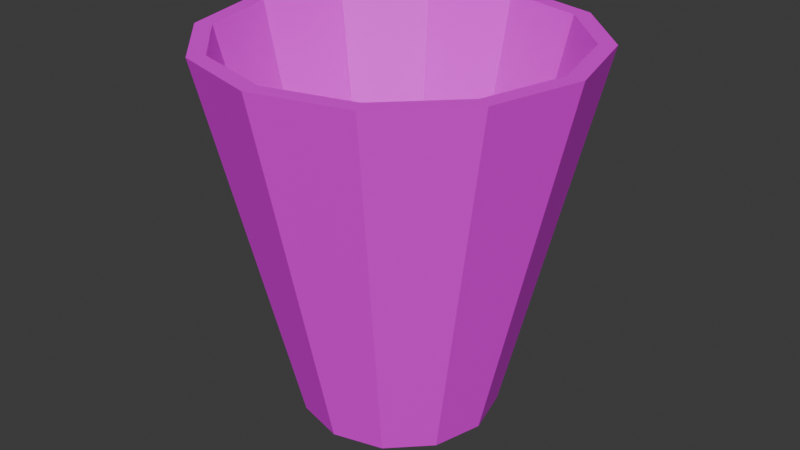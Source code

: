 # Source: cup.blend  (saved by Blender 4.3.34; exported with 4.5.12 LTS)
import bpy
from mathutils import Matrix  # noqa: F401  (used for matrix-valued properties, if any)

bpy.ops.wm.read_factory_settings(use_empty=True)
scene = bpy.context.scene
scene.name = 'Scene'

# ---- collections
col_collection = bpy.data.collections.new('Collection'); scene.collection.children.link(col_collection)

# ---- images (referenced by path relative to the original .blend; pixels are not part of the script)
import os
ASSET_DIR = os.environ.get("B2B_ASSET_DIR", "")  # directory of the original .blend (textures are referenced by path, not embedded)
HERE = os.path.dirname(os.path.abspath(__file__))  # packed textures are extracted next to this script under _unpacked/

def load_image(name, relpath, width, height, colorspace="sRGB"):
    """Load a texture the original file referenced (path relative to the .blend, or extracted next to this script)."""
    p = next((c for c in (os.path.join(HERE, relpath), os.path.join(ASSET_DIR, relpath)) if relpath and os.path.exists(c)), "")
    if p:
        img = bpy.data.images.load(p, check_existing=True)
        img.name = name
    else:  # same state as the original file: an image datablock whose file is absent (Cycles renders it pink)
        img = bpy.data.images.new(name, width, height)
        img.source = "FILE"
        img.filepath = "//" + (relpath or name)
    img.colorspace_settings.name = colorspace
    return img
img_cylinder_base_color = load_image('Cylinder Base Color', '', 1024, 1024, 'sRGB')

# ---- materials (node trees are filled in below, after node groups)
mat_material_001 = bpy.data.materials.new('Material.001')

# ---- material node trees
mat_material_001.use_nodes = True; mat_material_001.node_tree.nodes.clear()
_N = mat_material_001.node_tree.nodes; _L = mat_material_001.node_tree.links
n0 = _N.new('ShaderNodeBsdfPrincipled'); n0.name = 'Principled BSDF'; n0.location = (10, 300)
n1 = _N.new('ShaderNodeOutputMaterial'); n1.name = 'Material Output'; n1.location = (300, 300)
n2 = _N.new('ShaderNodeTexImage'); n2.name = 'Image Texture'; n2.location = (-280, 260)
n2.image = img_cylinder_base_color
_L.new(n0.outputs[0], n1.inputs[0])
_L.new(n2.outputs[0], n0.inputs[0])
n1.is_active_output = True

# ---- world
world_world = bpy.data.worlds.new('World'); scene.world = world_world
world_world.use_nodes = True; world_world.node_tree.nodes.clear()
_N = world_world.node_tree.nodes; _L = world_world.node_tree.links
n0 = _N.new('ShaderNodeOutputWorld'); n0.name = 'World Output'; n0.location = (300, 300)
n1 = _N.new('ShaderNodeBackground'); n1.name = 'Background'; n1.location = (10, 300)
n1.inputs[0].default_value = (0.05088, 0.05088, 0.05088, 1.0)
_L.new(n1.outputs[0], n0.inputs[0])
n0.is_active_output = True
world_world.color = (0.05088, 0.05088, 0.05088)
world_world.sun_shadow_jitter_overblur = 0.0

# ---- meshes
me_cylinder = bpy.data.meshes.new('Cylinder')
me_cylinder.from_pydata([(2.328e-09, 0.5312, -1.0), (-4.699e-10, 0.9097, 1.0), (0.2656, 0.46, -1.0), (0.4548, 0.7878, 1.0), (0.46, 0.2656, -1.0), (0.7878, 0.4548, 1.0), (0.5312, -2.328e-09, -1.0), (0.9097, 4.699e-10, 1.0), (0.46, -0.2656, -1.0), (0.7878, -0.4548, 1.0), (0.2656, -0.46, -1.0), (0.4548, -0.7878, 1.0), (2.328e-09, -0.5312, -1.0), (-4.699e-10, -0.9097, 1.0), (-0.2656, -0.46, -1.0), (-0.4548, -0.7878, 1.0), (-0.46, -0.2656, -1.0), (-0.7878, -0.4548, 1.0), (-0.5312, -2.328e-09, -1.0), (-0.9097, 4.699e-10, 1.0), (-0.46, 0.2656, -1.0), (-0.7878, 0.4548, 1.0), (-0.2656, 0.46, -1.0), (-0.4548, 0.7878, 1.0), (0.5, 0.866, 1.0), (0.0, 1.0, 1.0), (0.866, 0.5, 1.0), (1.0, 0.0, 1.0), (0.866, -0.5, 1.0), (0.5, -0.866, 1.0), (0.0, -1.0, 1.0), (-0.5, -0.866, 1.0), (-0.866, -0.5, 1.0), (-1.0, 0.0, 1.0), (-0.866, 0.5, 1.0), (-0.5, 0.866, 1.0), (-2.841e-10, 0.4611, -0.8823), (0.2305, 0.3993, -0.8823), (0.3993, 0.2305, -0.8823), (0.4611, -4.66e-09, -0.8823), (0.3993, -0.2305, -0.8823), (0.2305, -0.3993, -0.8823), (-2.841e-10, -0.4611, -0.8823), (-0.2305, -0.3993, -0.8823), (-0.3993, -0.2305, -0.8823), (-0.4611, -4.66e-09, -0.8823), (-0.3993, 0.2305, -0.8823), (-0.2305, 0.3993, -0.8823)], [], [(0, 25, 24, 2), (2, 24, 26, 4), (4, 26, 27, 6), (6, 27, 28, 8), (8, 28, 29, 10), (10, 29, 30, 12), (12, 30, 31, 14), (14, 31, 32, 16), (16, 32, 33, 18), (18, 33, 34, 20), (23, 21, 46, 47), (20, 34, 35, 22), (22, 35, 25, 0), (0, 2, 4, 6, 8, 10, 12, 14, 16, 18, 20, 22), (1, 3, 24, 25), (3, 5, 26, 24), (5, 7, 27, 26), (7, 9, 28, 27), (9, 11, 29, 28), (11, 13, 30, 29), (13, 15, 31, 30), (15, 17, 32, 31), (17, 19, 33, 32), (19, 21, 34, 33), (21, 23, 35, 34), (23, 1, 25, 35), (37, 36, 47, 46, 45, 44, 43, 42, 41, 40, 39, 38), (3, 1, 36, 37), (17, 15, 43, 44), (11, 9, 40, 41), (1, 23, 47, 36), (5, 3, 37, 38), (19, 17, 44, 45), (13, 11, 41, 42), (7, 5, 38, 39), (21, 19, 45, 46), (15, 13, 42, 43), (9, 7, 39, 40)])
_uv = me_cylinder.uv_layers.new(name='UVMap')
_uv.uv.foreach_set('vector', [0.4226, 0.3446, 0.4021, 0.0, 0.4896, 0.0, 0.4691, 0.3446, 0.4691, 0.3446, 0.4896, 0.0, 0.5653, 0.005227, 0.5093, 0.3474, 0.056, 0.6738, -1.007e-08, 0.3316, 0.07574, 0.3264, 0.09624, 0.671, 0.09624, 0.671, 0.07574, 0.3264, 0.1632, 0.3264, 0.1427, 0.671, 0.1427, 0.671, 0.1632, 0.3264, 0.2389, 0.3316, 0.1829, 0.6738, 0.3824, 0.6948, 0.3264, 0.3526, 0.4021, 0.3474, 0.4226, 0.692, 0.4226, 0.692, 0.4021, 0.3474, 0.4896, 0.3474, 0.4691, 0.692, 0.4691, 0.692, 0.4896, 0.3474, 0.5653, 0.3526, 0.5093, 0.6948, 0.6213, 0.3474, 0.5653, 0.005227, 0.641, 0.0, 0.6615, 0.3446, 0.6615, 0.3446, 0.641, 0.0, 0.7285, 0.0, 0.708, 0.3446, 0.5653, 0.3474, 0.6342, 0.3521, 0.6538, 0.6591, 0.6189, 0.6567, 0.708, 0.3446, 0.7285, 0.0, 0.8042, 0.005227, 0.7482, 0.3474, 0.3824, 0.3474, 0.3264, 0.005227, 0.4021, 0.0, 0.4226, 0.3446, 0.3264, 0.8047, 0.3264, 0.7583, 0.3496, 0.718, 0.3898, 0.6948, 0.4363, 0.6948, 0.4765, 0.718, 0.4998, 0.7583, 0.4998, 0.8047, 0.4765, 0.8449, 0.4363, 0.8682, 0.3898, 0.8682, 0.3496, 0.8449, 0.01474, 0.203, 0.05452, 0.2719, 0.04373, 0.2827, -1.332e-08, 0.2069, 0.05452, 0.2719, 0.1234, 0.3116, 0.1195, 0.3264, 0.04373, 0.2827, 0.1234, 0.3116, 0.203, 0.3116, 0.2069, 0.3264, 0.1195, 0.3264, 0.203, 0.3116, 0.2719, 0.2719, 0.2827, 0.2827, 0.2069, 0.3264, 0.2719, 0.2719, 0.3116, 0.203, 0.3264, 0.2069, 0.2827, 0.2827, 0.3116, 0.203, 0.3116, 0.1234, 0.3264, 0.1195, 0.3264, 0.2069, 0.3116, 0.1234, 0.2719, 0.05452, 0.2827, 0.04373, 0.3264, 0.1195, 0.2719, 0.05452, 0.203, 0.01474, 0.2069, 8.802e-09, 0.2827, 0.04373, 0.203, 0.01474, 0.1234, 0.01474, 0.1195, 6.933e-09, 0.2069, 8.802e-09, 0.1234, 0.01474, 0.05452, 0.05452, 0.04373, 0.04373, 0.1195, 6.933e-09, 0.05452, 0.05452, 0.01474, 0.1234, -1.145e-08, 0.1195, 0.04373, 0.04373, 0.01474, 0.1234, 0.01474, 0.203, -1.332e-08, 0.2069, -1.145e-08, 0.1195, 0.8377, 0.8096, 0.8028, 0.7895, 0.7827, 0.7545, 0.7827, 0.7142, 0.8028, 0.6793, 0.8377, 0.6591, 0.8781, 0.6591, 0.913, 0.6793, 0.9331, 0.7142, 0.9331, 0.7545, 0.913, 0.7895, 0.8781, 0.8096, 0.6342, 0.6639, 0.7138, 0.6639, 0.6941, 0.9709, 0.6538, 0.9709, 0.0, 0.6738, 0.0689, 0.6785, 0.08851, 0.9855, 0.05359, 0.9831, 0.7827, 0.3474, 0.8516, 0.3521, 0.8712, 0.6591, 0.8362, 0.6567, 0.7138, 0.6639, 0.7827, 0.6591, 0.7291, 0.9685, 0.6941, 0.9709, 0.5653, 0.6591, 0.6342, 0.6639, 0.6538, 0.9709, 0.6189, 0.9685, 0.7138, 0.3521, 0.7827, 0.3474, 0.7291, 0.6567, 0.6941, 0.6591, 0.1484, 0.6785, 0.2173, 0.6738, 0.1638, 0.9831, 0.1288, 0.9855, 0.9311, 0.3521, 1.0, 0.3474, 0.9464, 0.6567, 0.9115, 0.6591, 0.6342, 0.3521, 0.7138, 0.3521, 0.6941, 0.6591, 0.6538, 0.6591, 0.0689, 0.6785, 0.1484, 0.6785, 0.1288, 0.9855, 0.08851, 0.9855, 0.8516, 0.3521, 0.9311, 0.3521, 0.9115, 0.6591, 0.8712, 0.6591])
me_cylinder.materials.append(mat_material_001)
me_cylinder.update()

# ---- objects
ob_cylinder = bpy.data.objects.new('Cylinder', me_cylinder)

# ---- transforms, parenting, visibility, modifiers, constraints
ob_cylinder.location = (0.0, 0.0, 2.43)

# ---- collection membership
col_collection.objects.link(ob_cylinder)

# ---- scene / render settings (as saved in the file)
scene.frame_start = 1; scene.frame_end = 250; scene.frame_set(1)
scene.render.engine = 'BLENDER_EEVEE_NEXT'
bpy.context.view_layer.update()

# ---- added for rendering (the .blend has no active camera and no usable light): camera, sun
cam_auto = bpy.data.cameras.new('AutoCamera')
cam_auto.lens = 50.0
cam_auto.sensor_width = 36.0
cam_auto.clip_end = 1000.0
ob_auto_camera = bpy.data.objects.new('AutoCamera', cam_auto)
scene.collection.objects.link(ob_auto_camera)
ob_auto_camera.location = (3.20507, -3.84609, 4.99431)
ob_auto_camera.rotation_euler = (1.09748, -7.21219e-08, 0.694738)
scene.camera = ob_auto_camera
light_auto_sun = bpy.data.lights.new('AutoSun', 'SUN')
light_auto_sun.energy = 3.0
light_auto_sun.angle = 0.0523599
ob_auto_sun = bpy.data.objects.new('AutoSun', light_auto_sun)
scene.collection.objects.link(ob_auto_sun)
ob_auto_sun.rotation_euler = (0.872665, 0.174533, 0.523599)
bpy.context.view_layer.update()

